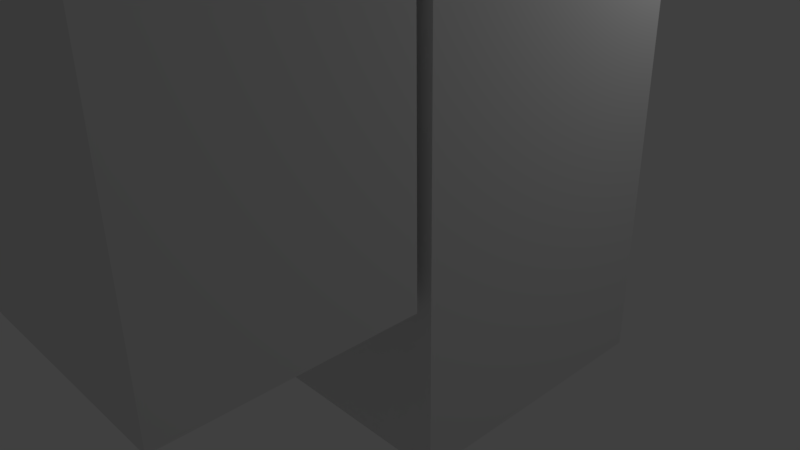 # Source: boxPuzzle1.blend  (saved by Blender 2.77.0; exported with 4.5.12 LTS)
import bpy
from mathutils import Matrix  # noqa: F401  (used for matrix-valued properties, if any)

bpy.ops.wm.read_factory_settings(use_empty=True)
scene = bpy.context.scene
scene.name = 'Scene'

# ---- collections
col_collection_1 = bpy.data.collections.new('Collection 1'); scene.collection.children.link(col_collection_1)

# ---- materials (node trees are filled in below, after node groups)
mat_material = bpy.data.materials.new('Material')
mat_material.alpha_threshold = 0.0
mat_material.use_transparent_shadow = False
mat_material.roughness = 0.5
mat_material.line_color = (0.0, 0.0, 0.0, 1.0)

# ---- material node trees

# ---- world
world_world = bpy.data.worlds.new('World'); scene.world = world_world
world_world.color = (0.05088, 0.05088, 0.05088)
world_world.use_sun_shadow = False
world_world.sun_shadow_jitter_overblur = 0.0
world_world.cycles.sampling_method = 'MANUAL'

# ---- cameras
cam_camera = bpy.data.cameras.new('Camera')
cam_camera.clip_end = 100.0
cam_camera.lens = 35.0
cam_camera.sensor_width = 32.0
cam_camera.sensor_height = 18.0
cam_camera.ortho_scale = 7.314
cam_camera.dof.focus_distance = 0.0
cam_camera.dof.aperture_fstop = 128.0

# ---- lights
light_lamp = bpy.data.lights.new('Lamp', 'POINT')
light_lamp.transmission_factor = 0.0
light_lamp.cutoff_distance = 30.0
light_lamp.energy = 100.0
light_lamp.shadow_buffer_clip_start = 1.001
light_lamp.shadow_soft_size = 0.1
light_lamp.shadow_maximum_resolution = 0.006
light_lamp.use_absolute_resolution = True

# ---- meshes
me_cube = bpy.data.meshes.new('Cube')
me_cube.from_pydata([(-6.458, -4.852, 0.1298), (-4.089, -4.852, 0.1298), (-6.458, 4.632, 0.1298), (3.445, 0.3793, 0.1298), (-0.3828, 4.632, 0.1298), (-0.3828, 0.3793, 0.1298), (-0.3828, -2.577, 0.1298), (-4.089, -2.577, 0.1298), (-0.3828, -2.577, 1.792), (3.445, -4.852, 7.842), (3.445, 4.632, 7.842), (-2.944, -4.852, 0.9609), (-0.3828, 0.3793, 4.542), (3.445, -2.426, 0.1298), (-0.3828, -2.426, 0.1298), (-1.792, -2.577, 1.792), (3.445, -4.852, 1.792), (3.445, -2.577, 1.792), (3.445, 4.632, 4.541), (3.445, 0.3793, 4.541), (3.445, -2.426, 4.54), (3.445, -2.577, 4.54), (-0.3828, -2.426, 4.54), (-0.3828, -2.577, 4.54), (-1.798, -4.852, 1.792), (-6.458, -4.852, 7.842), (-6.458, 4.632, 7.842), (-2.941, -2.577, 0.9629), (-0.3828, 4.632, 4.541), (-6.458, -2.577, 0.1298), (-6.458, -4.852, 1.792), (-6.458, -2.426, 0.1298), (3.445, -2.426, 7.842), (3.445, -2.577, 7.842), (-0.3828, 4.632, 7.842), (3.445, 0.3793, 7.842)], [], [(18, 28, 12, 19), (22, 20, 13, 14), (4, 5, 12, 28), (8, 23, 22, 14, 6), (6, 7, 27, 15, 8), (22, 23, 21, 20), (15, 27, 11, 24), (8, 15, 24, 16, 17), (0, 1, 7, 29), (3, 19, 12, 5), (17, 21, 23, 8), (19, 35, 10, 18), (1, 0, 30, 24, 11), (2, 26, 25, 30, 0, 29, 31), (26, 34, 10, 35, 32, 33, 9, 25), (2, 4, 28, 34, 26), (11, 27, 7, 1), (24, 30, 25, 9, 16), (31, 29, 7, 6, 14), (14, 5, 4, 2, 31), (32, 20, 21, 33), (33, 21, 17, 16, 9), (5, 14, 13, 3), (34, 28, 18, 10), (35, 19, 20, 32), (20, 19, 3, 13)])
_uv = me_cube.uv_layers.new(name='UVMap')
_uv.uv.foreach_set('vector', [0.009113, 0.7047, 0.1545, 0.7047, 0.1545, 0.8639, 0.009113, 0.8639, 0.6986, 0.1922, 0.8439, 0.1922, 0.8439, 0.3574, 0.6986, 0.3574, 0.7969, 0.8297, 0.6354, 0.8297, 0.6354, 0.6645, 0.7969, 0.6645, 0.9399, 0.7674, 0.9399, 0.6645, 0.9456, 0.6645, 0.9456, 0.8296, 0.9399, 0.8296, 0.6986, 0.8477, 0.6986, 0.9865, 0.6669, 0.9435, 0.6354, 0.9005, 0.6354, 0.8477, 0.9696, 0.8078, 0.9639, 0.8078, 0.9639, 0.6645, 0.9696, 0.6645, 0.3163, 0.7047, 0.3599, 0.7047, 0.3599, 0.7899, 0.3164, 0.7899, 0.9486, 0.1524, 0.9486, 0.2051, 0.8621, 0.2051, 0.8621, 0.008988, 0.9486, 0.008988, 0.8844, 0.6322, 0.8844, 0.5435, 0.9708, 0.5435, 0.9708, 0.6322, 0.6986, 0.1742, 0.6986, 0.009005, 0.8439, 0.008988, 0.8439, 0.1742, 0.8152, 0.8476, 0.9195, 0.8476, 0.9195, 0.991, 0.8152, 0.991, 0.1727, 0.7047, 0.298, 0.7047, 0.298, 0.8639, 0.1727, 0.8639, 0.531, 0.8597, 0.531, 0.771, 0.5942, 0.771, 0.5942, 0.9456, 0.5626, 0.9026, 0.6803, 0.3642, 0.3875, 0.3642, 0.3875, 0.008988, 0.6172, 0.008988, 0.6803, 0.008988, 0.6803, 0.09421, 0.6803, 0.09985, 0.3693, 0.008988, 0.3693, 0.2365, 0.3693, 0.3799, 0.2078, 0.3799, 0.1012, 0.3799, 0.09552, 0.3799, 0.009113, 0.3799, 0.009113, 0.008988, 0.2398, 0.6867, 0.009113, 0.6867, 0.009113, 0.5215, 0.009113, 0.3979, 0.2398, 0.3979, 0.3164, 0.8931, 0.3163, 0.8079, 0.3599, 0.8079, 0.3599, 0.8931, 0.3875, 0.5567, 0.3875, 0.3822, 0.6172, 0.3822, 0.6172, 0.753, 0.3875, 0.753, 0.3684, 0.6254, 0.3627, 0.6254, 0.3627, 0.5367, 0.3627, 0.3979, 0.3684, 0.3979, 0.6354, 0.6465, 0.6354, 0.5414, 0.6354, 0.3822, 0.8661, 0.3822, 0.8661, 0.6465, 0.9639, 0.9495, 0.9639, 0.8258, 0.9696, 0.8258, 0.9696, 0.9495, 0.258, 0.6244, 0.258, 0.5008, 0.258, 0.3979, 0.3444, 0.3979, 0.3444, 0.6244, 0.9909, 0.5255, 0.8844, 0.5255, 0.8844, 0.3822, 0.9909, 0.3822, 0.3875, 0.771, 0.5128, 0.771, 0.5128, 0.9144, 0.3875, 0.9144, 0.9687, 0.2233, 0.9687, 0.3469, 0.8621, 0.347, 0.8621, 0.2233, 0.8152, 0.6645, 0.9217, 0.6645, 0.9217, 0.8297, 0.8152, 0.8297])
me_cube.materials.append(mat_material)
me_cube.use_remesh_preserve_volume = False
me_cube.use_remesh_preserve_attributes = False
me_cube.use_mirror_vertex_groups = False
me_cube.update()

# ---- objects
ob_boxpuzzle1 = bpy.data.objects.new('boxPuzzle1', me_cube)
ob_lamp = bpy.data.objects.new('Lamp', light_lamp)
ob_camera = bpy.data.objects.new('Camera', cam_camera)

# ---- transforms, parenting, visibility, modifiers, constraints
ob_boxpuzzle1.location = (0.0, 0.0, 0.0)
ob_boxpuzzle1.lock_rotations_4d = False
ob_boxpuzzle1.empty_display_type = 'ARROWS'
ob_boxpuzzle1.lineart.crease_threshold = 0.0
_vg = ob_boxpuzzle1.vertex_groups.new(name='bevel')
_vg.add([1, 7, 15, 24], 1.0, 'REPLACE')
_m = ob_boxpuzzle1.modifiers.new('Bevel', 'BEVEL')
_m.width = 0.327
_m.width_pct = 0.327
_m.segments = 25
_m.limit_method = 'VGROUP'
_m.vertex_group = 'bevel'
_m.spread = 0.0
ob_lamp.location = (4.076, 1.005, 5.904)
ob_lamp.rotation_euler = (0.6503, 0.05522, 1.866)
ob_lamp.lock_rotations_4d = False
ob_lamp.empty_display_type = 'ARROWS'
ob_lamp.color = (0.0, 0.0, 0.0, 0.0)
ob_lamp.lineart.crease_threshold = 0.0
ob_camera.location = (7.481, -6.508, 5.344)
ob_camera.rotation_euler = (1.109, 0.01082, 0.8149)
ob_camera.lock_rotations_4d = False
ob_camera.empty_display_type = 'ARROWS'
ob_camera.color = (0.0, 0.0, 0.0, 0.0)
ob_camera.display_type = 'WIRE'
ob_camera.lineart.crease_threshold = 0.0

# ---- collection membership
col_collection_1.objects.link(ob_boxpuzzle1)
col_collection_1.objects.link(ob_lamp)
col_collection_1.objects.link(ob_camera)

# ---- scene / render settings (as saved in the file)
scene.camera = ob_camera
scene.frame_start = 1; scene.frame_end = 250; scene.frame_set(1)
scene.render.engine = 'BLENDER_EEVEE_NEXT'
scene.render.resolution_percentage = 50
scene.render.dither_intensity = 0.0
scene.cycles.use_denoising = False
scene.cycles.samples = 128
scene.cycles.sampling_pattern = 'TABULATED_SOBOL'
scene.cycles.light_sampling_threshold = 0.0
scene.cycles.use_adaptive_sampling = False
scene.cycles.use_light_tree = False
scene.cycles.blur_glossy = 0.0
scene.cycles.sample_clamp_indirect = 0.0
scene.view_settings.view_transform = 'Standard'
bpy.context.view_layer.update()
